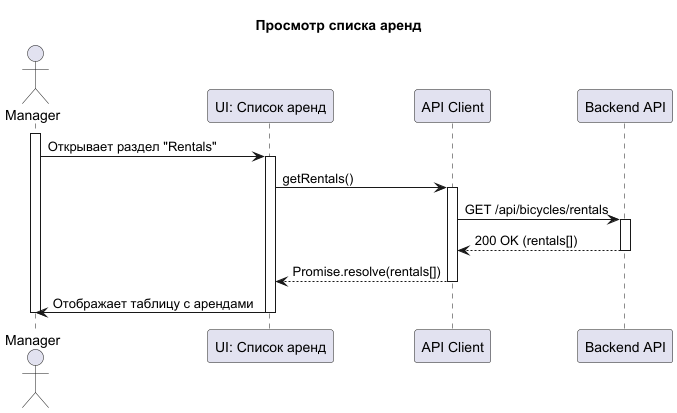

The diagram above was rendered by PlantUML. Its source (embedded in the PNG):
@startuml
title Просмотр списка аренд
actor Manager
participant RentalList as "UI: Список аренд"
participant BicycleApi as "API Client"
participant Server as "Backend API"

activate Manager
Manager -> RentalList: Открывает раздел "Rentals"
activate RentalList
RentalList -> BicycleApi: getRentals()
activate BicycleApi
BicycleApi -> Server: GET /api/bicycles/rentals
activate Server
Server --> BicycleApi: 200 OK (rentals[])
deactivate Server
BicycleApi --> RentalList: Promise.resolve(rentals[])
deactivate BicycleApi
RentalList -> Manager: Отображает таблицу с арендами
deactivate RentalList
deactivate Manager
@enduml